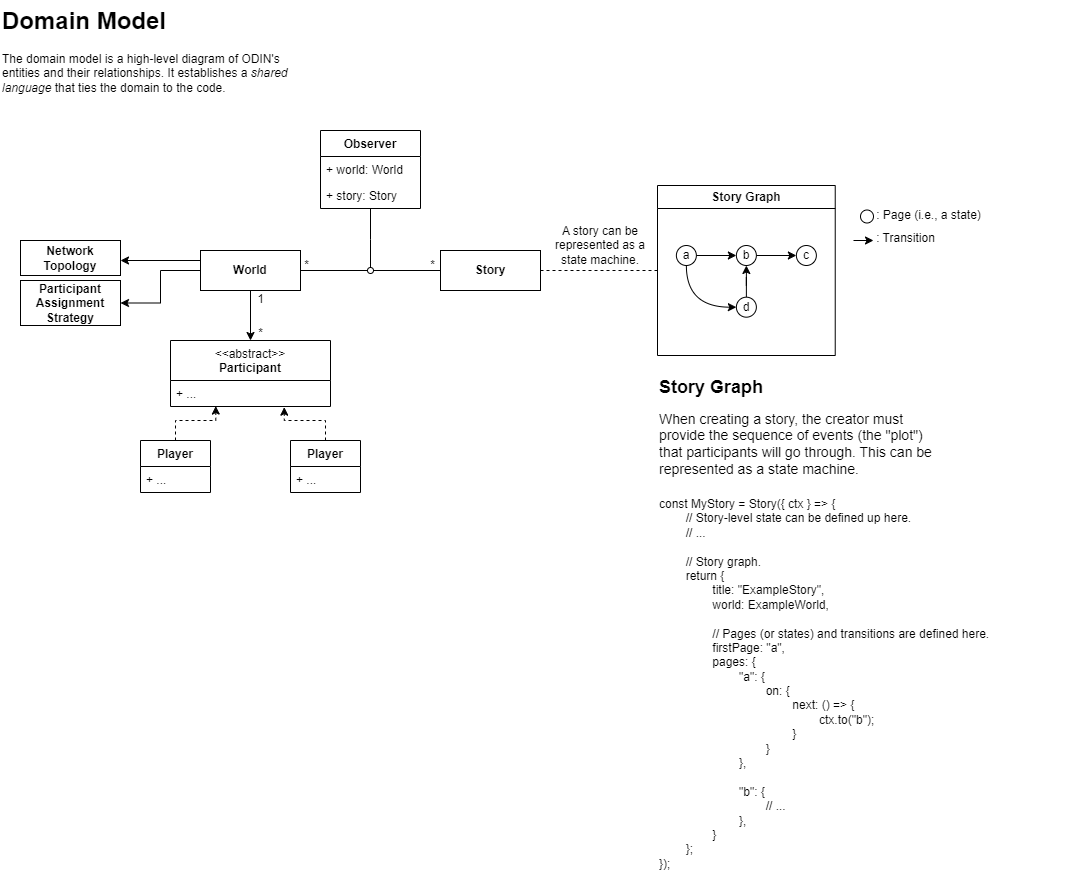

The diagram above was exported from draw.io. Its source (the exported page's mxGraphModel, read from the mxfile embedded in the PNG):
<mxGraphModel dx="1434" dy="738" grid="1" gridSize="10" guides="1" tooltips="1" connect="1" arrows="1" fold="1" page="1" pageScale="1" pageWidth="850" pageHeight="1100" math="0" shadow="0">
  <root>
    <mxCell id="0" />
    <mxCell id="1" parent="0" />
    <mxCell id="l2CKKOO5ZhfOMmAiJP2N-7" style="edgeStyle=orthogonalEdgeStyle;rounded=0;orthogonalLoop=1;jettySize=auto;html=1;endArrow=none;endFill=0;" parent="1" edge="1">
      <mxGeometry relative="1" as="geometry">
        <mxPoint x="337" y="280" as="sourcePoint" />
        <mxPoint x="407" y="280" as="targetPoint" />
      </mxGeometry>
    </mxCell>
    <mxCell id="l2CKKOO5ZhfOMmAiJP2N-21" style="edgeStyle=orthogonalEdgeStyle;rounded=0;orthogonalLoop=1;jettySize=auto;html=1;entryX=1;entryY=0.5;entryDx=0;entryDy=0;" parent="1" edge="1">
      <mxGeometry relative="1" as="geometry">
        <mxPoint x="240" y="270" as="sourcePoint" />
        <mxPoint x="160" y="270" as="targetPoint" />
      </mxGeometry>
    </mxCell>
    <mxCell id="l2CKKOO5ZhfOMmAiJP2N-24" style="edgeStyle=orthogonalEdgeStyle;rounded=0;orthogonalLoop=1;jettySize=auto;html=1;entryX=1;entryY=0.5;entryDx=0;entryDy=0;" parent="1" source="l2CKKOO5ZhfOMmAiJP2N-1" target="l2CKKOO5ZhfOMmAiJP2N-22" edge="1">
      <mxGeometry relative="1" as="geometry" />
    </mxCell>
    <mxCell id="l2CKKOO5ZhfOMmAiJP2N-29" style="edgeStyle=orthogonalEdgeStyle;rounded=0;orthogonalLoop=1;jettySize=auto;html=1;entryX=0.5;entryY=0;entryDx=0;entryDy=0;" parent="1" source="l2CKKOO5ZhfOMmAiJP2N-1" target="l2CKKOO5ZhfOMmAiJP2N-25" edge="1">
      <mxGeometry relative="1" as="geometry" />
    </mxCell>
    <mxCell id="l2CKKOO5ZhfOMmAiJP2N-1" value="&lt;b&gt;World&lt;/b&gt;" style="rounded=0;whiteSpace=wrap;html=1;" parent="1" vertex="1">
      <mxGeometry x="240" y="260" width="100" height="40" as="geometry" />
    </mxCell>
    <mxCell id="l2CKKOO5ZhfOMmAiJP2N-4" value="&lt;b&gt;Network&lt;/b&gt;&lt;div&gt;&lt;b&gt;Topology&lt;/b&gt;&lt;/div&gt;" style="rounded=0;whiteSpace=wrap;html=1;" parent="1" vertex="1">
      <mxGeometry x="60" y="250" width="100" height="35" as="geometry" />
    </mxCell>
    <mxCell id="l2CKKOO5ZhfOMmAiJP2N-20" style="edgeStyle=orthogonalEdgeStyle;rounded=0;orthogonalLoop=1;jettySize=auto;html=1;endArrow=none;endFill=0;" parent="1" edge="1">
      <mxGeometry relative="1" as="geometry">
        <mxPoint x="413" y="280" as="targetPoint" />
        <mxPoint x="483" y="280" as="sourcePoint" />
      </mxGeometry>
    </mxCell>
    <mxCell id="l2CKKOO5ZhfOMmAiJP2N-6" value="&lt;b&gt;Story&lt;/b&gt;" style="rounded=0;whiteSpace=wrap;html=1;" parent="1" vertex="1">
      <mxGeometry x="480" y="260" width="100" height="40" as="geometry" />
    </mxCell>
    <mxCell id="l2CKKOO5ZhfOMmAiJP2N-11" value="Observer" style="swimlane;fontStyle=1;align=center;verticalAlign=top;childLayout=stackLayout;horizontal=1;startSize=26;horizontalStack=0;resizeParent=1;resizeParentMax=0;resizeLast=0;collapsible=1;marginBottom=0;whiteSpace=wrap;html=1;" parent="1" vertex="1">
      <mxGeometry x="360" y="140" width="100" height="78" as="geometry" />
    </mxCell>
    <mxCell id="l2CKKOO5ZhfOMmAiJP2N-12" value="+ world: World" style="text;strokeColor=none;fillColor=none;align=left;verticalAlign=top;spacingLeft=4;spacingRight=4;overflow=hidden;rotatable=0;points=[[0,0.5],[1,0.5]];portConstraint=eastwest;whiteSpace=wrap;html=1;" parent="l2CKKOO5ZhfOMmAiJP2N-11" vertex="1">
      <mxGeometry y="26" width="100" height="26" as="geometry" />
    </mxCell>
    <mxCell id="l2CKKOO5ZhfOMmAiJP2N-15" value="+ story: Story" style="text;strokeColor=none;fillColor=none;align=left;verticalAlign=top;spacingLeft=4;spacingRight=4;overflow=hidden;rotatable=0;points=[[0,0.5],[1,0.5]];portConstraint=eastwest;whiteSpace=wrap;html=1;" parent="l2CKKOO5ZhfOMmAiJP2N-11" vertex="1">
      <mxGeometry y="52" width="100" height="26" as="geometry" />
    </mxCell>
    <mxCell id="l2CKKOO5ZhfOMmAiJP2N-19" value="" style="edgeStyle=orthogonalEdgeStyle;rounded=0;orthogonalLoop=1;jettySize=auto;html=1;endArrow=oval;endFill=0;" parent="1" source="l2CKKOO5ZhfOMmAiJP2N-11" edge="1">
      <mxGeometry relative="1" as="geometry">
        <mxPoint x="410" y="280" as="targetPoint" />
        <mxPoint x="410" y="198" as="sourcePoint" />
        <Array as="points" />
      </mxGeometry>
    </mxCell>
    <mxCell id="l2CKKOO5ZhfOMmAiJP2N-22" value="&lt;b&gt;Participant&lt;/b&gt;&lt;div&gt;&lt;b&gt;Assignment&lt;br&gt;Strategy&lt;/b&gt;&lt;/div&gt;" style="rounded=0;whiteSpace=wrap;html=1;" parent="1" vertex="1">
      <mxGeometry x="60" y="290" width="100" height="45" as="geometry" />
    </mxCell>
    <mxCell id="l2CKKOO5ZhfOMmAiJP2N-25" value="&lt;span style=&quot;font-weight: normal;&quot;&gt;&amp;lt;&amp;lt;abstract&amp;gt;&amp;gt;&lt;/span&gt;&lt;div&gt;Participant&lt;/div&gt;" style="swimlane;fontStyle=1;align=center;verticalAlign=top;childLayout=stackLayout;horizontal=1;startSize=40;horizontalStack=0;resizeParent=1;resizeParentMax=0;resizeLast=0;collapsible=1;marginBottom=0;whiteSpace=wrap;html=1;" parent="1" vertex="1">
      <mxGeometry x="210" y="350" width="160" height="66" as="geometry" />
    </mxCell>
    <mxCell id="l2CKKOO5ZhfOMmAiJP2N-26" value="+ ..." style="text;strokeColor=none;fillColor=none;align=left;verticalAlign=top;spacingLeft=4;spacingRight=4;overflow=hidden;rotatable=0;points=[[0,0.5],[1,0.5]];portConstraint=eastwest;whiteSpace=wrap;html=1;" parent="l2CKKOO5ZhfOMmAiJP2N-25" vertex="1">
      <mxGeometry y="40" width="160" height="26" as="geometry" />
    </mxCell>
    <mxCell id="l2CKKOO5ZhfOMmAiJP2N-30" value="1" style="text;html=1;align=center;verticalAlign=middle;resizable=0;points=[];autosize=1;strokeColor=none;fillColor=none;" parent="1" vertex="1">
      <mxGeometry x="285" y="294.32" width="30" height="30" as="geometry" />
    </mxCell>
    <mxCell id="l2CKKOO5ZhfOMmAiJP2N-31" value="*" style="text;html=1;align=center;verticalAlign=middle;resizable=0;points=[];autosize=1;strokeColor=none;fillColor=none;" parent="1" vertex="1">
      <mxGeometry x="285" y="328.32" width="30" height="30" as="geometry" />
    </mxCell>
    <mxCell id="l2CKKOO5ZhfOMmAiJP2N-37" value="Player" style="swimlane;fontStyle=1;align=center;verticalAlign=top;childLayout=stackLayout;horizontal=1;startSize=26;horizontalStack=0;resizeParent=1;resizeParentMax=0;resizeLast=0;collapsible=1;marginBottom=0;whiteSpace=wrap;html=1;" parent="1" vertex="1">
      <mxGeometry x="330" y="450" width="70" height="52" as="geometry" />
    </mxCell>
    <mxCell id="l2CKKOO5ZhfOMmAiJP2N-38" value="+ ..." style="text;strokeColor=none;fillColor=none;align=left;verticalAlign=top;spacingLeft=4;spacingRight=4;overflow=hidden;rotatable=0;points=[[0,0.5],[1,0.5]];portConstraint=eastwest;whiteSpace=wrap;html=1;" parent="l2CKKOO5ZhfOMmAiJP2N-37" vertex="1">
      <mxGeometry y="26" width="70" height="26" as="geometry" />
    </mxCell>
    <mxCell id="l2CKKOO5ZhfOMmAiJP2N-39" value="Player" style="swimlane;fontStyle=1;align=center;verticalAlign=top;childLayout=stackLayout;horizontal=1;startSize=26;horizontalStack=0;resizeParent=1;resizeParentMax=0;resizeLast=0;collapsible=1;marginBottom=0;whiteSpace=wrap;html=1;" parent="1" vertex="1">
      <mxGeometry x="180" y="450" width="70" height="52" as="geometry" />
    </mxCell>
    <mxCell id="l2CKKOO5ZhfOMmAiJP2N-40" value="+ ..." style="text;strokeColor=none;fillColor=none;align=left;verticalAlign=top;spacingLeft=4;spacingRight=4;overflow=hidden;rotatable=0;points=[[0,0.5],[1,0.5]];portConstraint=eastwest;whiteSpace=wrap;html=1;" parent="l2CKKOO5ZhfOMmAiJP2N-39" vertex="1">
      <mxGeometry y="26" width="70" height="26" as="geometry" />
    </mxCell>
    <mxCell id="l2CKKOO5ZhfOMmAiJP2N-41" style="edgeStyle=orthogonalEdgeStyle;rounded=0;orthogonalLoop=1;jettySize=auto;html=1;entryX=0.283;entryY=0.983;entryDx=0;entryDy=0;entryPerimeter=0;dashed=1;" parent="1" source="l2CKKOO5ZhfOMmAiJP2N-39" target="l2CKKOO5ZhfOMmAiJP2N-26" edge="1">
      <mxGeometry relative="1" as="geometry" />
    </mxCell>
    <mxCell id="l2CKKOO5ZhfOMmAiJP2N-42" style="edgeStyle=orthogonalEdgeStyle;rounded=0;orthogonalLoop=1;jettySize=auto;html=1;entryX=0.711;entryY=1.026;entryDx=0;entryDy=0;entryPerimeter=0;dashed=1;" parent="1" source="l2CKKOO5ZhfOMmAiJP2N-37" target="l2CKKOO5ZhfOMmAiJP2N-26" edge="1">
      <mxGeometry relative="1" as="geometry" />
    </mxCell>
    <mxCell id="l2CKKOO5ZhfOMmAiJP2N-43" value="&lt;h1 style=&quot;margin-top: 0px;&quot;&gt;Domain Model&lt;span style=&quot;white-space: pre;&quot;&gt;&#09;&lt;/span&gt;&lt;/h1&gt;&lt;p&gt;The domain model is a high-level diagram of ODIN's entities and their relationships. It establishes a &lt;i&gt;shared language &lt;/i&gt;that ties the domain to the code.&lt;/p&gt;" style="text;html=1;whiteSpace=wrap;overflow=hidden;rounded=0;" parent="1" vertex="1">
      <mxGeometry x="40" y="10" width="310" height="120" as="geometry" />
    </mxCell>
    <mxCell id="l2CKKOO5ZhfOMmAiJP2N-45" value="*" style="text;html=1;align=center;verticalAlign=middle;resizable=0;points=[];autosize=1;strokeColor=none;fillColor=none;" parent="1" vertex="1">
      <mxGeometry x="457" y="260" width="30" height="30" as="geometry" />
    </mxCell>
    <mxCell id="l2CKKOO5ZhfOMmAiJP2N-48" value="Story Graph" style="swimlane;whiteSpace=wrap;html=1;" parent="1" vertex="1">
      <mxGeometry x="697" y="195" width="177.73" height="170" as="geometry" />
    </mxCell>
    <mxCell id="l2CKKOO5ZhfOMmAiJP2N-64" style="edgeStyle=orthogonalEdgeStyle;rounded=0;orthogonalLoop=1;jettySize=auto;html=1;entryX=0;entryY=0.5;entryDx=0;entryDy=0;" parent="l2CKKOO5ZhfOMmAiJP2N-48" source="l2CKKOO5ZhfOMmAiJP2N-53" target="l2CKKOO5ZhfOMmAiJP2N-61" edge="1">
      <mxGeometry relative="1" as="geometry" />
    </mxCell>
    <mxCell id="l2CKKOO5ZhfOMmAiJP2N-72" style="edgeStyle=orthogonalEdgeStyle;rounded=0;orthogonalLoop=1;jettySize=auto;html=1;exitX=0.5;exitY=1;exitDx=0;exitDy=0;entryX=0;entryY=0.5;entryDx=0;entryDy=0;curved=1;" parent="l2CKKOO5ZhfOMmAiJP2N-48" source="l2CKKOO5ZhfOMmAiJP2N-53" target="l2CKKOO5ZhfOMmAiJP2N-63" edge="1">
      <mxGeometry relative="1" as="geometry" />
    </mxCell>
    <mxCell id="l2CKKOO5ZhfOMmAiJP2N-53" value="a" style="ellipse;whiteSpace=wrap;html=1;gradientColor=none;" parent="l2CKKOO5ZhfOMmAiJP2N-48" vertex="1">
      <mxGeometry x="18.87" y="59.99999999999999" width="20" height="20" as="geometry" />
    </mxCell>
    <mxCell id="l2CKKOO5ZhfOMmAiJP2N-73" style="edgeStyle=orthogonalEdgeStyle;rounded=0;orthogonalLoop=1;jettySize=auto;html=1;entryX=0;entryY=0.5;entryDx=0;entryDy=0;" parent="l2CKKOO5ZhfOMmAiJP2N-48" source="l2CKKOO5ZhfOMmAiJP2N-61" target="l2CKKOO5ZhfOMmAiJP2N-62" edge="1">
      <mxGeometry relative="1" as="geometry" />
    </mxCell>
    <mxCell id="l2CKKOO5ZhfOMmAiJP2N-61" value="b" style="ellipse;whiteSpace=wrap;html=1;" parent="l2CKKOO5ZhfOMmAiJP2N-48" vertex="1">
      <mxGeometry x="78.87" y="60" width="20" height="20" as="geometry" />
    </mxCell>
    <mxCell id="l2CKKOO5ZhfOMmAiJP2N-62" value="c" style="ellipse;whiteSpace=wrap;html=1;" parent="l2CKKOO5ZhfOMmAiJP2N-48" vertex="1">
      <mxGeometry x="138.87" y="59.99999999999999" width="20" height="20" as="geometry" />
    </mxCell>
    <mxCell id="l2CKKOO5ZhfOMmAiJP2N-74" style="edgeStyle=orthogonalEdgeStyle;rounded=0;orthogonalLoop=1;jettySize=auto;html=1;entryX=0.5;entryY=1;entryDx=0;entryDy=0;" parent="l2CKKOO5ZhfOMmAiJP2N-48" source="l2CKKOO5ZhfOMmAiJP2N-63" target="l2CKKOO5ZhfOMmAiJP2N-61" edge="1">
      <mxGeometry relative="1" as="geometry" />
    </mxCell>
    <mxCell id="l2CKKOO5ZhfOMmAiJP2N-63" value="d" style="ellipse;whiteSpace=wrap;html=1;" parent="l2CKKOO5ZhfOMmAiJP2N-48" vertex="1">
      <mxGeometry x="78.87" y="111.68" width="20" height="20" as="geometry" />
    </mxCell>
    <mxCell id="l2CKKOO5ZhfOMmAiJP2N-54" style="edgeStyle=orthogonalEdgeStyle;rounded=0;orthogonalLoop=1;jettySize=auto;html=1;exitX=1;exitY=0.5;exitDx=0;exitDy=0;endArrow=none;endFill=0;dashed=1;entryX=0;entryY=0.5;entryDx=0;entryDy=0;" parent="1" source="l2CKKOO5ZhfOMmAiJP2N-6" target="l2CKKOO5ZhfOMmAiJP2N-48" edge="1">
      <mxGeometry relative="1" as="geometry">
        <mxPoint x="620" y="380" as="targetPoint" />
      </mxGeometry>
    </mxCell>
    <mxCell id="l2CKKOO5ZhfOMmAiJP2N-57" value="A story can be represented as a state machine." style="text;html=1;align=center;verticalAlign=middle;whiteSpace=wrap;rounded=0;" parent="1" vertex="1">
      <mxGeometry x="590" y="240" width="100" height="30" as="geometry" />
    </mxCell>
    <mxCell id="l2CKKOO5ZhfOMmAiJP2N-59" value="" style="ellipse;whiteSpace=wrap;html=1;" parent="1" vertex="1">
      <mxGeometry x="900" y="219.5" width="13" height="13" as="geometry" />
    </mxCell>
    <mxCell id="l2CKKOO5ZhfOMmAiJP2N-60" value=": Page (i.e., a state)" style="text;html=1;align=center;verticalAlign=middle;resizable=0;points=[];autosize=1;strokeColor=none;fillColor=none;" parent="1" vertex="1">
      <mxGeometry x="903" y="210" width="130" height="30" as="geometry" />
    </mxCell>
    <mxCell id="l2CKKOO5ZhfOMmAiJP2N-75" value="" style="edgeStyle=none;orthogonalLoop=1;jettySize=auto;html=1;rounded=0;" parent="1" edge="1">
      <mxGeometry width="100" relative="1" as="geometry">
        <mxPoint x="893" y="250" as="sourcePoint" />
        <mxPoint x="913" y="250" as="targetPoint" />
        <Array as="points" />
      </mxGeometry>
    </mxCell>
    <mxCell id="l2CKKOO5ZhfOMmAiJP2N-76" value=": Transition" style="text;html=1;align=center;verticalAlign=middle;resizable=0;points=[];autosize=1;strokeColor=none;fillColor=none;" parent="1" vertex="1">
      <mxGeometry x="905" y="232.5" width="80" height="30" as="geometry" />
    </mxCell>
    <mxCell id="l2CKKOO5ZhfOMmAiJP2N-79" value="&lt;h1 style=&quot;margin-top: 0px; font-size: 18px;&quot;&gt;&lt;font style=&quot;font-size: 18px;&quot;&gt;Story Graph&lt;/font&gt;&lt;/h1&gt;&lt;p style=&quot;&quot;&gt;&lt;font style=&quot;font-size: 14px;&quot;&gt;When creating a story, the creator must provide the sequence of events (the &quot;plot&quot;) that participants will go through. This can be represented as a state machine.&lt;/font&gt;&lt;/p&gt;" style="text;html=1;whiteSpace=wrap;overflow=hidden;rounded=0;" parent="1" vertex="1">
      <mxGeometry x="697" y="380" width="290" height="120" as="geometry" />
    </mxCell>
    <mxCell id="l2CKKOO5ZhfOMmAiJP2N-80" value="const MyStory = Story({ ctx } =&amp;gt; {&lt;div&gt;&lt;span style=&quot;white-space: pre;&quot;&gt;&#09;&lt;/span&gt;// Story-level state can be defined up here.&lt;br&gt;&lt;/div&gt;&lt;div&gt;&lt;span style=&quot;white-space: pre;&quot;&gt;&#09;&lt;/span&gt;// ...&lt;/div&gt;&lt;div&gt;&lt;br&gt;&lt;/div&gt;&lt;div&gt;&lt;span style=&quot;white-space: pre;&quot;&gt;&#09;&lt;/span&gt;// Story graph.&lt;br&gt;&lt;/div&gt;&lt;div&gt;&lt;span style=&quot;white-space: pre;&quot;&gt;&#09;&lt;/span&gt;return {&lt;br&gt;&lt;/div&gt;&lt;div&gt;&lt;span style=&quot;white-space: pre;&quot;&gt;&#09;&lt;/span&gt;&lt;span style=&quot;white-space: pre;&quot;&gt;&#09;&lt;/span&gt;title: &quot;ExampleStory&quot;,&lt;br&gt;&lt;/div&gt;&lt;div&gt;&lt;span style=&quot;white-space: pre;&quot;&gt;&#09;&lt;/span&gt;&lt;span style=&quot;white-space: pre;&quot;&gt;&#09;&lt;/span&gt;world: ExampleWorld,&lt;br&gt;&lt;/div&gt;&lt;div&gt;&lt;span style=&quot;white-space: pre;&quot;&gt;&#09;&lt;/span&gt;&lt;span style=&quot;white-space: pre;&quot;&gt;&#09;&lt;/span&gt;&lt;br&gt;&lt;/div&gt;&lt;div&gt;&lt;span style=&quot;white-space: pre;&quot;&gt;&#09;&lt;/span&gt;&lt;span style=&quot;white-space: pre;&quot;&gt;&#09;&lt;/span&gt;// Pages (or states) and transitions are defined here.&lt;br&gt;&lt;/div&gt;&lt;div&gt;&lt;span style=&quot;white-space: pre;&quot;&gt;&#09;&lt;/span&gt;&lt;span style=&quot;white-space: pre;&quot;&gt;&#09;&lt;/span&gt;firstPage: &quot;a&quot;,&lt;br&gt;&lt;/div&gt;&lt;div&gt;&lt;span style=&quot;white-space: pre;&quot;&gt;&#09;&lt;/span&gt;&lt;span style=&quot;white-space: pre;&quot;&gt;&#09;&lt;/span&gt;pages: {&lt;br&gt;&lt;/div&gt;&lt;div&gt;&lt;span style=&quot;white-space: pre;&quot;&gt;&#09;&lt;/span&gt;&lt;span style=&quot;white-space: pre;&quot;&gt;&#09;&lt;/span&gt;&lt;span style=&quot;white-space: pre;&quot;&gt;&#09;&lt;/span&gt;&quot;a&quot;: {&lt;/div&gt;&lt;div&gt;&lt;span style=&quot;white-space: pre;&quot;&gt;&#09;&lt;/span&gt;&lt;span style=&quot;white-space: pre;&quot;&gt;&#09;&lt;/span&gt;&lt;span style=&quot;white-space: pre;&quot;&gt;&#09;&lt;span style=&quot;white-space: pre;&quot;&gt;&#09;&lt;/span&gt;on: {&lt;/span&gt;&lt;br&gt;&lt;/div&gt;&lt;div&gt;&lt;span style=&quot;white-space: pre;&quot;&gt;&#09;&lt;/span&gt;&lt;span style=&quot;white-space: pre;&quot;&gt;&#09;&lt;/span&gt;&lt;span style=&quot;white-space: pre;&quot;&gt;&#09;&lt;/span&gt;&lt;span style=&quot;white-space: pre;&quot;&gt;&#09;&lt;/span&gt;&lt;span style=&quot;white-space: pre;&quot;&gt;&#09;&lt;/span&gt;next: () =&amp;gt; {&lt;/div&gt;&lt;div&gt;&lt;span style=&quot;white-space: pre;&quot;&gt;&#09;&lt;/span&gt;&lt;span style=&quot;white-space: pre;&quot;&gt;&#09;&lt;/span&gt;&lt;span style=&quot;white-space: pre;&quot;&gt;&#09;&lt;/span&gt;&lt;span style=&quot;white-space: pre;&quot;&gt;&#09;&lt;/span&gt;&lt;span style=&quot;white-space: pre;&quot;&gt;&#09;&lt;/span&gt;&lt;span style=&quot;white-space: pre;&quot;&gt;&#09;&lt;/span&gt;ctx.to(&quot;b&quot;);&lt;br&gt;&lt;/div&gt;&lt;div&gt;&lt;span style=&quot;white-space: pre;&quot;&gt;&#09;&lt;/span&gt;&lt;span style=&quot;white-space: pre;&quot;&gt;&#09;&lt;/span&gt;&lt;span style=&quot;white-space: pre;&quot;&gt;&#09;&lt;/span&gt;&lt;span style=&quot;white-space: pre;&quot;&gt;&#09;&lt;/span&gt;&lt;span style=&quot;white-space: pre;&quot;&gt;&#09;&lt;/span&gt;}&lt;br&gt;&lt;/div&gt;&lt;div&gt;&lt;span style=&quot;white-space: pre;&quot;&gt;&#09;&lt;/span&gt;&lt;span style=&quot;white-space: pre;&quot;&gt;&#09;&lt;/span&gt;&lt;span style=&quot;white-space: pre;&quot;&gt;&#09;&lt;/span&gt;&lt;span style=&quot;white-space: pre;&quot;&gt;&#09;&lt;/span&gt;}&lt;br&gt;&lt;/div&gt;&lt;div&gt;&lt;span style=&quot;white-space: pre;&quot;&gt;&#09;&lt;/span&gt;&lt;span style=&quot;white-space: pre;&quot;&gt;&#09;&lt;/span&gt;&lt;span style=&quot;white-space: pre;&quot;&gt;&#09;&lt;/span&gt;},&lt;br&gt;&lt;/div&gt;&lt;div&gt;&lt;br&gt;&lt;/div&gt;&lt;div&gt;&lt;span style=&quot;white-space: pre;&quot;&gt;&#09;&lt;/span&gt;&lt;span style=&quot;white-space: pre;&quot;&gt;&#09;&lt;/span&gt;&lt;span style=&quot;white-space: pre;&quot;&gt;&#09;&lt;/span&gt;&quot;b&quot;: {&lt;br&gt;&lt;/div&gt;&lt;div&gt;&lt;span style=&quot;white-space: pre;&quot;&gt;&#09;&lt;/span&gt;&lt;span style=&quot;white-space: pre;&quot;&gt;&#09;&lt;/span&gt;&lt;span style=&quot;white-space: pre;&quot;&gt;&#09;&lt;/span&gt;&lt;span style=&quot;white-space: pre;&quot;&gt;&#09;&lt;/span&gt;// ...&lt;br&gt;&lt;/div&gt;&lt;div&gt;&lt;span style=&quot;white-space: pre;&quot;&gt;&#09;&lt;/span&gt;&lt;span style=&quot;white-space: pre;&quot;&gt;&#09;&lt;/span&gt;&lt;span style=&quot;white-space: pre;&quot;&gt;&#09;&lt;/span&gt;},&lt;br&gt;&lt;/div&gt;&lt;div&gt;&lt;span style=&quot;white-space: pre;&quot;&gt;&#09;&lt;/span&gt;&lt;span style=&quot;white-space: pre;&quot;&gt;&#09;&lt;/span&gt;}&lt;br&gt;&lt;/div&gt;&lt;div&gt;&lt;span style=&quot;white-space: pre;&quot;&gt;&#09;&lt;/span&gt;};&lt;br&gt;&lt;/div&gt;&lt;div&gt;});&lt;/div&gt;" style="text;html=1;align=left;verticalAlign=top;whiteSpace=wrap;rounded=0;horizontal=1;" parent="1" vertex="1">
      <mxGeometry x="697" y="500" width="420" height="380" as="geometry" />
    </mxCell>
    <mxCell id="l2CKKOO5ZhfOMmAiJP2N-81" value="*" style="text;html=1;align=center;verticalAlign=middle;resizable=0;points=[];autosize=1;strokeColor=none;fillColor=none;" parent="1" vertex="1">
      <mxGeometry x="331" y="260" width="30" height="30" as="geometry" />
    </mxCell>
  </root>
</mxGraphModel>